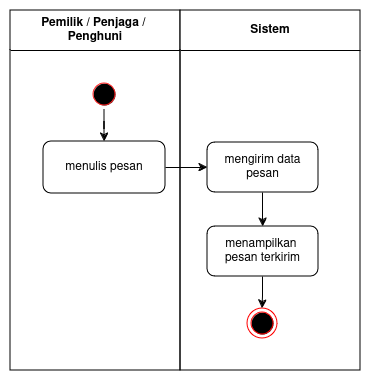

The diagram above was exported from draw.io. Its source (the exported page's mxGraphModel, read from the mxfile embedded in the PNG):
<mxGraphModel dx="1039" dy="558" grid="1" gridSize="10" guides="1" tooltips="1" connect="1" arrows="1" fold="1" page="1" pageScale="1" pageWidth="850" pageHeight="1100" math="0" shadow="0">
  <root>
    <mxCell id="L8VzmZw1tMk4VnxhnuRs-0" />
    <mxCell id="L8VzmZw1tMk4VnxhnuRs-1" parent="L8VzmZw1tMk4VnxhnuRs-0" />
    <mxCell id="L8VzmZw1tMk4VnxhnuRs-2" value="&lt;div&gt;&lt;font style=&quot;font-size: 12px;&quot;&gt;&lt;b&gt;&lt;font style=&quot;font-size: 12px;&quot;&gt;Pemilik / Penjaga /&amp;nbsp;&lt;/font&gt;&lt;/b&gt;&lt;/font&gt;&lt;/div&gt;&lt;div&gt;&lt;font style=&quot;font-size: 12px;&quot;&gt;&lt;b&gt;&lt;font style=&quot;font-size: 12px;&quot;&gt;Penghuni&lt;br&gt;&lt;/font&gt;&lt;/b&gt;&lt;/font&gt;&lt;/div&gt;" style="swimlane;whiteSpace=wrap;html=1;startSize=40;" vertex="1" parent="L8VzmZw1tMk4VnxhnuRs-1">
      <mxGeometry x="160" y="160" width="170" height="360" as="geometry" />
    </mxCell>
    <mxCell id="L8VzmZw1tMk4VnxhnuRs-3" value="" style="ellipse;html=1;shape=startState;fillColor=#000000;strokeColor=#FF2121;" vertex="1" parent="L8VzmZw1tMk4VnxhnuRs-2">
      <mxGeometry x="79" y="69" width="30" height="30" as="geometry" />
    </mxCell>
    <mxCell id="L8VzmZw1tMk4VnxhnuRs-4" value="menulis pesan" style="whiteSpace=wrap;html=1;rounded=1;" vertex="1" parent="L8VzmZw1tMk4VnxhnuRs-2">
      <mxGeometry x="33" y="131" width="122" height="52" as="geometry" />
    </mxCell>
    <mxCell id="L8VzmZw1tMk4VnxhnuRs-5" value="" style="edgeStyle=orthogonalEdgeStyle;rounded=0;orthogonalLoop=1;jettySize=auto;html=1;" edge="1" parent="L8VzmZw1tMk4VnxhnuRs-2" source="L8VzmZw1tMk4VnxhnuRs-3" target="L8VzmZw1tMk4VnxhnuRs-4">
      <mxGeometry relative="1" as="geometry" />
    </mxCell>
    <mxCell id="L8VzmZw1tMk4VnxhnuRs-6" value="Sistem" style="swimlane;whiteSpace=wrap;html=1;startSize=40;" vertex="1" parent="L8VzmZw1tMk4VnxhnuRs-1">
      <mxGeometry x="330" y="160" width="180" height="360" as="geometry" />
    </mxCell>
    <mxCell id="L8VzmZw1tMk4VnxhnuRs-7" value="" style="ellipse;html=1;shape=endState;fillColor=#000000;strokeColor=#ff0000;" vertex="1" parent="L8VzmZw1tMk4VnxhnuRs-6">
      <mxGeometry x="67" y="298" width="30" height="30" as="geometry" />
    </mxCell>
    <mxCell id="L8VzmZw1tMk4VnxhnuRs-8" value="" style="edgeStyle=orthogonalEdgeStyle;rounded=0;orthogonalLoop=1;jettySize=auto;html=1;" edge="1" parent="L8VzmZw1tMk4VnxhnuRs-6" source="L8VzmZw1tMk4VnxhnuRs-9" target="L8VzmZw1tMk4VnxhnuRs-11">
      <mxGeometry relative="1" as="geometry" />
    </mxCell>
    <mxCell id="L8VzmZw1tMk4VnxhnuRs-9" value="mengirim data pesan" style="whiteSpace=wrap;html=1;rounded=1;" vertex="1" parent="L8VzmZw1tMk4VnxhnuRs-6">
      <mxGeometry x="27" y="132" width="111" height="50" as="geometry" />
    </mxCell>
    <mxCell id="L8VzmZw1tMk4VnxhnuRs-10" value="" style="edgeStyle=orthogonalEdgeStyle;rounded=0;orthogonalLoop=1;jettySize=auto;html=1;" edge="1" parent="L8VzmZw1tMk4VnxhnuRs-6" source="L8VzmZw1tMk4VnxhnuRs-11" target="L8VzmZw1tMk4VnxhnuRs-7">
      <mxGeometry relative="1" as="geometry" />
    </mxCell>
    <mxCell id="L8VzmZw1tMk4VnxhnuRs-11" value="&lt;div&gt;menampilkan&amp;nbsp;&lt;/div&gt;&lt;div&gt;pesan terkirim&lt;/div&gt;" style="whiteSpace=wrap;html=1;rounded=1;" vertex="1" parent="L8VzmZw1tMk4VnxhnuRs-6">
      <mxGeometry x="27" y="216" width="111" height="50" as="geometry" />
    </mxCell>
    <mxCell id="L8VzmZw1tMk4VnxhnuRs-12" value="" style="edgeStyle=orthogonalEdgeStyle;rounded=0;orthogonalLoop=1;jettySize=auto;html=1;" edge="1" parent="L8VzmZw1tMk4VnxhnuRs-1" source="L8VzmZw1tMk4VnxhnuRs-4" target="L8VzmZw1tMk4VnxhnuRs-9">
      <mxGeometry relative="1" as="geometry" />
    </mxCell>
  </root>
</mxGraphModel>